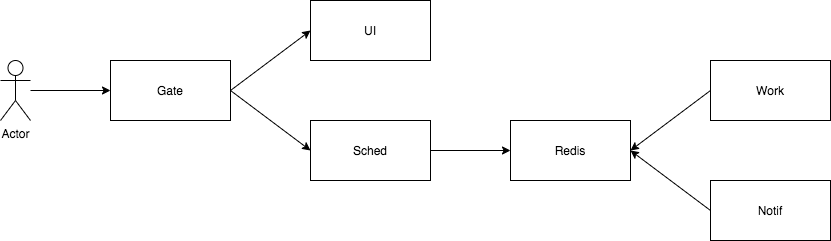

The diagram above was exported from draw.io. Its source (the exported page's mxGraphModel, read from the mxfile embedded in the PNG):
<mxGraphModel dx="786" dy="423" grid="1" gridSize="10" guides="1" tooltips="1" connect="1" arrows="1" fold="1" page="1" pageScale="1" pageWidth="827" pageHeight="1169" math="0" shadow="0">
  <root>
    <mxCell id="0" />
    <mxCell id="1" parent="0" />
    <mxCell id="9ek5p1u6T65OHVan9qtC-3" value="" style="edgeStyle=orthogonalEdgeStyle;rounded=0;orthogonalLoop=1;jettySize=auto;html=1;" edge="1" parent="1" source="9ek5p1u6T65OHVan9qtC-1">
      <mxGeometry relative="1" as="geometry">
        <mxPoint x="190" y="190" as="targetPoint" />
      </mxGeometry>
    </mxCell>
    <mxCell id="9ek5p1u6T65OHVan9qtC-1" value="Actor" style="shape=umlActor;verticalLabelPosition=bottom;labelBackgroundColor=#ffffff;verticalAlign=top;html=1;outlineConnect=0;" vertex="1" parent="1">
      <mxGeometry x="80" y="160" width="30" height="60" as="geometry" />
    </mxCell>
    <mxCell id="9ek5p1u6T65OHVan9qtC-6" value="" style="rounded=0;orthogonalLoop=1;jettySize=auto;html=1;exitX=1;exitY=0.5;exitDx=0;exitDy=0;entryX=0;entryY=0.5;entryDx=0;entryDy=0;" edge="1" parent="1" source="9ek5p1u6T65OHVan9qtC-4" target="9ek5p1u6T65OHVan9qtC-5">
      <mxGeometry relative="1" as="geometry" />
    </mxCell>
    <mxCell id="9ek5p1u6T65OHVan9qtC-8" value="" style="edgeStyle=none;rounded=0;orthogonalLoop=1;jettySize=auto;html=1;entryX=0;entryY=0.5;entryDx=0;entryDy=0;exitX=1;exitY=0.5;exitDx=0;exitDy=0;" edge="1" parent="1" source="9ek5p1u6T65OHVan9qtC-4" target="9ek5p1u6T65OHVan9qtC-7">
      <mxGeometry relative="1" as="geometry" />
    </mxCell>
    <mxCell id="9ek5p1u6T65OHVan9qtC-4" value="Gate" style="rounded=0;whiteSpace=wrap;html=1;" vertex="1" parent="1">
      <mxGeometry x="190" y="160" width="120" height="60" as="geometry" />
    </mxCell>
    <mxCell id="9ek5p1u6T65OHVan9qtC-10" value="" style="edgeStyle=none;rounded=0;orthogonalLoop=1;jettySize=auto;html=1;" edge="1" parent="1" source="9ek5p1u6T65OHVan9qtC-7" target="9ek5p1u6T65OHVan9qtC-9">
      <mxGeometry relative="1" as="geometry" />
    </mxCell>
    <mxCell id="9ek5p1u6T65OHVan9qtC-7" value="Sched" style="rounded=0;whiteSpace=wrap;html=1;" vertex="1" parent="1">
      <mxGeometry x="390" y="220" width="120" height="60" as="geometry" />
    </mxCell>
    <mxCell id="9ek5p1u6T65OHVan9qtC-9" value="Redis" style="rounded=0;whiteSpace=wrap;html=1;" vertex="1" parent="1">
      <mxGeometry x="590" y="220" width="120" height="60" as="geometry" />
    </mxCell>
    <mxCell id="9ek5p1u6T65OHVan9qtC-13" style="edgeStyle=none;rounded=0;orthogonalLoop=1;jettySize=auto;html=1;exitX=0;exitY=0.5;exitDx=0;exitDy=0;entryX=1;entryY=0.5;entryDx=0;entryDy=0;" edge="1" parent="1" source="9ek5p1u6T65OHVan9qtC-11" target="9ek5p1u6T65OHVan9qtC-9">
      <mxGeometry relative="1" as="geometry" />
    </mxCell>
    <mxCell id="9ek5p1u6T65OHVan9qtC-11" value="Work" style="rounded=0;whiteSpace=wrap;html=1;" vertex="1" parent="1">
      <mxGeometry x="790" y="160" width="120" height="60" as="geometry" />
    </mxCell>
    <mxCell id="9ek5p1u6T65OHVan9qtC-5" value="UI" style="rounded=0;whiteSpace=wrap;html=1;" vertex="1" parent="1">
      <mxGeometry x="390" y="100" width="120" height="60" as="geometry" />
    </mxCell>
    <mxCell id="9ek5p1u6T65OHVan9qtC-15" style="edgeStyle=none;rounded=0;orthogonalLoop=1;jettySize=auto;html=1;exitX=0;exitY=0.5;exitDx=0;exitDy=0;entryX=1;entryY=0.5;entryDx=0;entryDy=0;" edge="1" parent="1" source="9ek5p1u6T65OHVan9qtC-14" target="9ek5p1u6T65OHVan9qtC-9">
      <mxGeometry relative="1" as="geometry" />
    </mxCell>
    <mxCell id="9ek5p1u6T65OHVan9qtC-14" value="Notif" style="rounded=0;whiteSpace=wrap;html=1;" vertex="1" parent="1">
      <mxGeometry x="790" y="280" width="120" height="60" as="geometry" />
    </mxCell>
  </root>
</mxGraphModel>